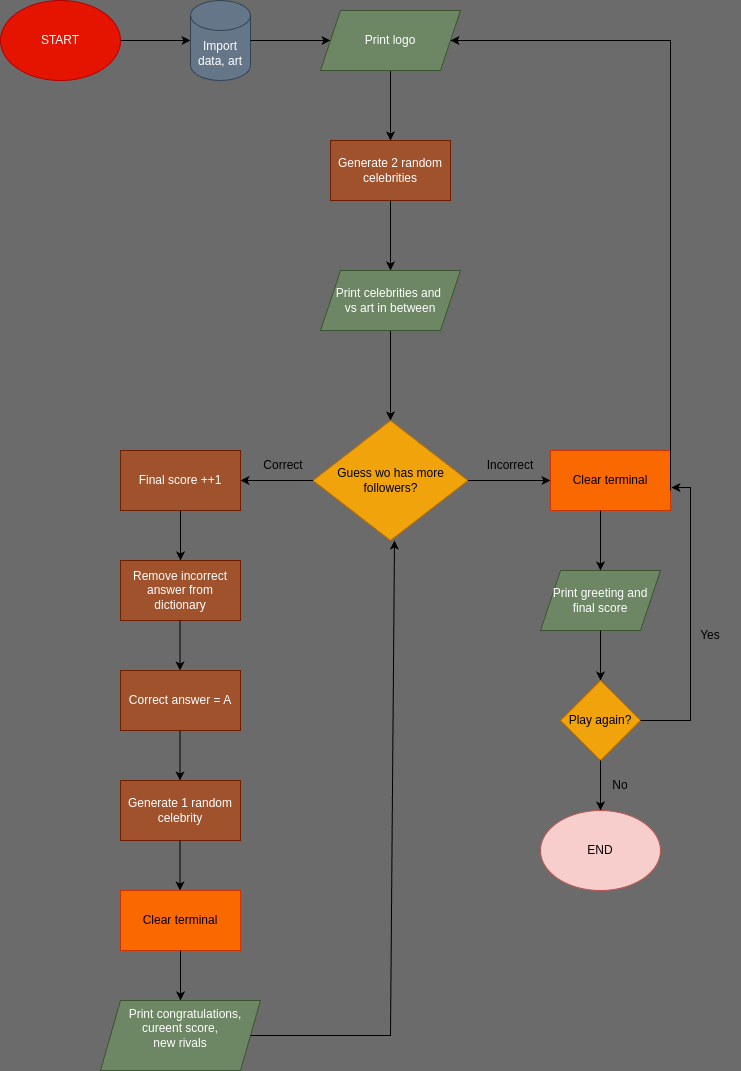

The diagram above was exported from draw.io. Its source (the exported page's mxGraphModel, read from the mxfile embedded in the PNG):
<mxGraphModel dx="1434" dy="820" grid="1" gridSize="10" guides="1" tooltips="1" connect="1" arrows="1" fold="1" page="1" pageScale="1" pageWidth="827" pageHeight="1169" background="#6B6B6B" math="0" shadow="0">
  <root>
    <mxCell id="0" />
    <mxCell id="1" parent="0" />
    <mxCell id="SCAdnMCUstYGMpsrknNh-1" value="START" style="ellipse;whiteSpace=wrap;html=1;fillColor=#e51400;strokeColor=#B20000;fontColor=#ffffff;" parent="1" vertex="1">
      <mxGeometry x="70" y="40" width="120" height="80" as="geometry" />
    </mxCell>
    <mxCell id="SCAdnMCUstYGMpsrknNh-2" value="" style="endArrow=classic;html=1;rounded=0;" parent="1" edge="1">
      <mxGeometry width="50" height="50" relative="1" as="geometry">
        <mxPoint x="190" y="80" as="sourcePoint" />
        <mxPoint x="260" y="80" as="targetPoint" />
      </mxGeometry>
    </mxCell>
    <mxCell id="SCAdnMCUstYGMpsrknNh-3" value="Import data, art" style="shape=cylinder3;whiteSpace=wrap;html=1;boundedLbl=1;backgroundOutline=1;size=15;fillColor=#647687;fontColor=#ffffff;strokeColor=#314354;" parent="1" vertex="1">
      <mxGeometry x="260" y="40" width="60" height="80" as="geometry" />
    </mxCell>
    <mxCell id="SCAdnMCUstYGMpsrknNh-4" value="" style="endArrow=classic;html=1;rounded=0;" parent="1" edge="1">
      <mxGeometry width="50" height="50" relative="1" as="geometry">
        <mxPoint x="320" y="80" as="sourcePoint" />
        <mxPoint x="400" y="80" as="targetPoint" />
      </mxGeometry>
    </mxCell>
    <mxCell id="SCAdnMCUstYGMpsrknNh-6" value="" style="endArrow=classic;html=1;rounded=0;" parent="1" edge="1">
      <mxGeometry width="50" height="50" relative="1" as="geometry">
        <mxPoint x="460" y="110" as="sourcePoint" />
        <mxPoint x="460" y="180" as="targetPoint" />
      </mxGeometry>
    </mxCell>
    <mxCell id="SCAdnMCUstYGMpsrknNh-7" value="Generate 2 random celebrities" style="rounded=0;whiteSpace=wrap;html=1;fillColor=#a0522d;fontColor=#ffffff;strokeColor=#6D1F00;" parent="1" vertex="1">
      <mxGeometry x="400" y="180" width="120" height="60" as="geometry" />
    </mxCell>
    <mxCell id="SCAdnMCUstYGMpsrknNh-8" value="" style="endArrow=classic;html=1;rounded=0;" parent="1" edge="1">
      <mxGeometry width="50" height="50" relative="1" as="geometry">
        <mxPoint x="460" y="240" as="sourcePoint" />
        <mxPoint x="460" y="310" as="targetPoint" />
      </mxGeometry>
    </mxCell>
    <mxCell id="SCAdnMCUstYGMpsrknNh-10" value="" style="endArrow=classic;html=1;rounded=0;" parent="1" edge="1">
      <mxGeometry width="50" height="50" relative="1" as="geometry">
        <mxPoint x="460" y="370" as="sourcePoint" />
        <mxPoint x="460" y="460" as="targetPoint" />
      </mxGeometry>
    </mxCell>
    <mxCell id="SCAdnMCUstYGMpsrknNh-11" value="Guess wo has more followers?" style="rhombus;whiteSpace=wrap;html=1;fillColor=#f0a30a;fontColor=#000000;strokeColor=#BD7000;" parent="1" vertex="1">
      <mxGeometry x="382.5" y="460" width="155" height="120" as="geometry" />
    </mxCell>
    <mxCell id="SCAdnMCUstYGMpsrknNh-12" value="" style="endArrow=classic;html=1;rounded=0;" parent="1" edge="1">
      <mxGeometry width="50" height="50" relative="1" as="geometry">
        <mxPoint x="537.5" y="520" as="sourcePoint" />
        <mxPoint x="620" y="520" as="targetPoint" />
      </mxGeometry>
    </mxCell>
    <mxCell id="SCAdnMCUstYGMpsrknNh-13" value="Incorrect" style="text;html=1;align=center;verticalAlign=middle;whiteSpace=wrap;rounded=0;" parent="1" vertex="1">
      <mxGeometry x="550" y="490" width="60" height="30" as="geometry" />
    </mxCell>
    <mxCell id="SCAdnMCUstYGMpsrknNh-14" value="Print logo" style="shape=parallelogram;perimeter=parallelogramPerimeter;whiteSpace=wrap;html=1;fixedSize=1;fillColor=#6d8764;fontColor=#ffffff;strokeColor=#3A5431;" parent="1" vertex="1">
      <mxGeometry x="390" y="50" width="140" height="60" as="geometry" />
    </mxCell>
    <mxCell id="SCAdnMCUstYGMpsrknNh-16" value="Print celebrities and&amp;nbsp;&lt;div&gt;vs art in between&lt;/div&gt;" style="shape=parallelogram;perimeter=parallelogramPerimeter;whiteSpace=wrap;html=1;fixedSize=1;fillColor=#6d8764;fontColor=#ffffff;strokeColor=#3A5431;" parent="1" vertex="1">
      <mxGeometry x="390" y="310" width="140" height="60" as="geometry" />
    </mxCell>
    <mxCell id="SCAdnMCUstYGMpsrknNh-17" value="Print greeting and final score" style="shape=parallelogram;perimeter=parallelogramPerimeter;whiteSpace=wrap;html=1;fixedSize=1;fillColor=#6d8764;fontColor=#ffffff;strokeColor=#3A5431;" parent="1" vertex="1">
      <mxGeometry x="610" y="610" width="120" height="60" as="geometry" />
    </mxCell>
    <mxCell id="SCAdnMCUstYGMpsrknNh-19" value="Clear terminal" style="rounded=0;whiteSpace=wrap;html=1;fillColor=#fa6800;fontColor=#000000;strokeColor=#C73500;" parent="1" vertex="1">
      <mxGeometry x="620" y="490" width="120" height="60" as="geometry" />
    </mxCell>
    <mxCell id="SCAdnMCUstYGMpsrknNh-20" value="" style="endArrow=classic;html=1;rounded=0;entryX=0.5;entryY=0;entryDx=0;entryDy=0;" parent="1" target="SCAdnMCUstYGMpsrknNh-17" edge="1">
      <mxGeometry width="50" height="50" relative="1" as="geometry">
        <mxPoint x="670" y="550" as="sourcePoint" />
        <mxPoint x="720" y="500" as="targetPoint" />
      </mxGeometry>
    </mxCell>
    <mxCell id="SCAdnMCUstYGMpsrknNh-21" value="" style="endArrow=classic;html=1;rounded=0;" parent="1" edge="1">
      <mxGeometry width="50" height="50" relative="1" as="geometry">
        <mxPoint x="670" y="670" as="sourcePoint" />
        <mxPoint x="670" y="720" as="targetPoint" />
      </mxGeometry>
    </mxCell>
    <mxCell id="SCAdnMCUstYGMpsrknNh-22" value="Play again?" style="rhombus;whiteSpace=wrap;html=1;fillColor=#f0a30a;fontColor=#000000;strokeColor=#BD7000;" parent="1" vertex="1">
      <mxGeometry x="630" y="720" width="80" height="80" as="geometry" />
    </mxCell>
    <mxCell id="SCAdnMCUstYGMpsrknNh-23" value="" style="endArrow=classic;html=1;rounded=0;entryX=1.008;entryY=0.617;entryDx=0;entryDy=0;entryPerimeter=0;" parent="1" target="SCAdnMCUstYGMpsrknNh-19" edge="1">
      <mxGeometry width="50" height="50" relative="1" as="geometry">
        <mxPoint x="710" y="760" as="sourcePoint" />
        <mxPoint x="760" y="710" as="targetPoint" />
        <Array as="points">
          <mxPoint x="760" y="760" />
          <mxPoint x="760" y="527" />
        </Array>
      </mxGeometry>
    </mxCell>
    <mxCell id="SCAdnMCUstYGMpsrknNh-24" value="" style="endArrow=classic;html=1;rounded=0;entryX=1;entryY=0.5;entryDx=0;entryDy=0;" parent="1" target="SCAdnMCUstYGMpsrknNh-14" edge="1">
      <mxGeometry width="50" height="50" relative="1" as="geometry">
        <mxPoint x="740" y="530" as="sourcePoint" />
        <mxPoint x="790" y="480" as="targetPoint" />
        <Array as="points">
          <mxPoint x="740" y="80" />
        </Array>
      </mxGeometry>
    </mxCell>
    <mxCell id="SCAdnMCUstYGMpsrknNh-25" value="Yes" style="text;html=1;align=center;verticalAlign=middle;whiteSpace=wrap;rounded=0;" parent="1" vertex="1">
      <mxGeometry x="750" y="660" width="60" height="30" as="geometry" />
    </mxCell>
    <mxCell id="SCAdnMCUstYGMpsrknNh-26" value="" style="endArrow=classic;html=1;rounded=0;" parent="1" edge="1">
      <mxGeometry width="50" height="50" relative="1" as="geometry">
        <mxPoint x="670" y="800" as="sourcePoint" />
        <mxPoint x="670" y="850" as="targetPoint" />
      </mxGeometry>
    </mxCell>
    <mxCell id="SCAdnMCUstYGMpsrknNh-27" value="No" style="text;html=1;align=center;verticalAlign=middle;whiteSpace=wrap;rounded=0;" parent="1" vertex="1">
      <mxGeometry x="660" y="810" width="60" height="30" as="geometry" />
    </mxCell>
    <mxCell id="SCAdnMCUstYGMpsrknNh-28" value="END" style="ellipse;whiteSpace=wrap;html=1;fillColor=#f8cecc;strokeColor=#b85450;" parent="1" vertex="1">
      <mxGeometry x="610" y="850" width="120" height="80" as="geometry" />
    </mxCell>
    <mxCell id="SCAdnMCUstYGMpsrknNh-29" value="" style="endArrow=classic;html=1;rounded=0;" parent="1" edge="1">
      <mxGeometry width="50" height="50" relative="1" as="geometry">
        <mxPoint x="382.5" y="520" as="sourcePoint" />
        <mxPoint x="310" y="520" as="targetPoint" />
      </mxGeometry>
    </mxCell>
    <mxCell id="SCAdnMCUstYGMpsrknNh-30" value="&lt;span style=&quot;background-color: initial;&quot;&gt;Correct&lt;/span&gt;" style="text;html=1;align=center;verticalAlign=middle;whiteSpace=wrap;rounded=0;" parent="1" vertex="1">
      <mxGeometry x="322.5" y="490" width="60" height="30" as="geometry" />
    </mxCell>
    <mxCell id="SCAdnMCUstYGMpsrknNh-31" value="Final score ++1" style="rounded=0;whiteSpace=wrap;html=1;fillColor=#a0522d;strokeColor=#6D1F00;fontColor=#ffffff;" parent="1" vertex="1">
      <mxGeometry x="190" y="490" width="120" height="60" as="geometry" />
    </mxCell>
    <mxCell id="SCAdnMCUstYGMpsrknNh-32" value="" style="endArrow=classic;html=1;rounded=0;" parent="1" edge="1">
      <mxGeometry width="50" height="50" relative="1" as="geometry">
        <mxPoint x="250" y="550" as="sourcePoint" />
        <mxPoint x="250" y="600" as="targetPoint" />
      </mxGeometry>
    </mxCell>
    <mxCell id="SCAdnMCUstYGMpsrknNh-33" value="Remove incorrect answer from dictionary" style="rounded=0;whiteSpace=wrap;html=1;fillColor=#a0522d;strokeColor=#6D1F00;fontColor=#ffffff;" parent="1" vertex="1">
      <mxGeometry x="190" y="600" width="120" height="60" as="geometry" />
    </mxCell>
    <mxCell id="SCAdnMCUstYGMpsrknNh-35" value="" style="endArrow=classic;html=1;rounded=0;" parent="1" edge="1">
      <mxGeometry width="50" height="50" relative="1" as="geometry">
        <mxPoint x="249.5" y="660" as="sourcePoint" />
        <mxPoint x="249.5" y="710" as="targetPoint" />
      </mxGeometry>
    </mxCell>
    <mxCell id="SCAdnMCUstYGMpsrknNh-36" value="Correct answer = A" style="rounded=0;whiteSpace=wrap;html=1;fillColor=#a0522d;strokeColor=#6D1F00;fontColor=#ffffff;" parent="1" vertex="1">
      <mxGeometry x="190" y="710" width="120" height="60" as="geometry" />
    </mxCell>
    <mxCell id="SCAdnMCUstYGMpsrknNh-37" value="" style="endArrow=classic;html=1;rounded=0;" parent="1" edge="1">
      <mxGeometry width="50" height="50" relative="1" as="geometry">
        <mxPoint x="249.5" y="770" as="sourcePoint" />
        <mxPoint x="249.5" y="820" as="targetPoint" />
      </mxGeometry>
    </mxCell>
    <mxCell id="SCAdnMCUstYGMpsrknNh-38" value="Generate 1 random&lt;div&gt;celebrity&lt;/div&gt;" style="rounded=0;whiteSpace=wrap;html=1;fillColor=#a0522d;strokeColor=#6D1F00;fontColor=#ffffff;" parent="1" vertex="1">
      <mxGeometry x="190" y="820" width="120" height="60" as="geometry" />
    </mxCell>
    <mxCell id="SCAdnMCUstYGMpsrknNh-39" value="" style="endArrow=classic;html=1;rounded=0;" parent="1" edge="1">
      <mxGeometry width="50" height="50" relative="1" as="geometry">
        <mxPoint x="249.5" y="880" as="sourcePoint" />
        <mxPoint x="249.5" y="930" as="targetPoint" />
      </mxGeometry>
    </mxCell>
    <mxCell id="SCAdnMCUstYGMpsrknNh-40" value="Clear terminal" style="rounded=0;whiteSpace=wrap;html=1;fillColor=#fa6800;fontColor=#000000;strokeColor=#C73500;" parent="1" vertex="1">
      <mxGeometry x="190" y="930" width="120" height="60" as="geometry" />
    </mxCell>
    <mxCell id="SCAdnMCUstYGMpsrknNh-42" value="" style="endArrow=classic;html=1;rounded=0;" parent="1" edge="1">
      <mxGeometry width="50" height="50" relative="1" as="geometry">
        <mxPoint x="250" y="990" as="sourcePoint" />
        <mxPoint x="250" y="1040" as="targetPoint" />
      </mxGeometry>
    </mxCell>
    <mxCell id="SCAdnMCUstYGMpsrknNh-43" value="&lt;div style=&quot;&quot;&gt;&lt;span style=&quot;background-color: initial;&quot;&gt;&amp;nbsp; &amp;nbsp;Print congratulations, cureent score,&lt;/span&gt;&lt;/div&gt;&lt;div style=&quot;&quot;&gt;new rivals&lt;/div&gt;&lt;div&gt;&lt;div&gt;&lt;br&gt;&lt;/div&gt;&lt;/div&gt;" style="shape=parallelogram;perimeter=parallelogramPerimeter;whiteSpace=wrap;html=1;fixedSize=1;fillColor=#6d8764;fontColor=#ffffff;strokeColor=#3A5431;" parent="1" vertex="1">
      <mxGeometry x="170" y="1040" width="160" height="70" as="geometry" />
    </mxCell>
    <mxCell id="SCAdnMCUstYGMpsrknNh-44" value="" style="endArrow=classic;html=1;rounded=0;exitX=1;exitY=0.5;exitDx=0;exitDy=0;" parent="1" source="SCAdnMCUstYGMpsrknNh-43" edge="1">
      <mxGeometry width="50" height="50" relative="1" as="geometry">
        <mxPoint x="414" y="630" as="sourcePoint" />
        <mxPoint x="464" y="580" as="targetPoint" />
        <Array as="points">
          <mxPoint x="460" y="1075" />
        </Array>
      </mxGeometry>
    </mxCell>
  </root>
</mxGraphModel>